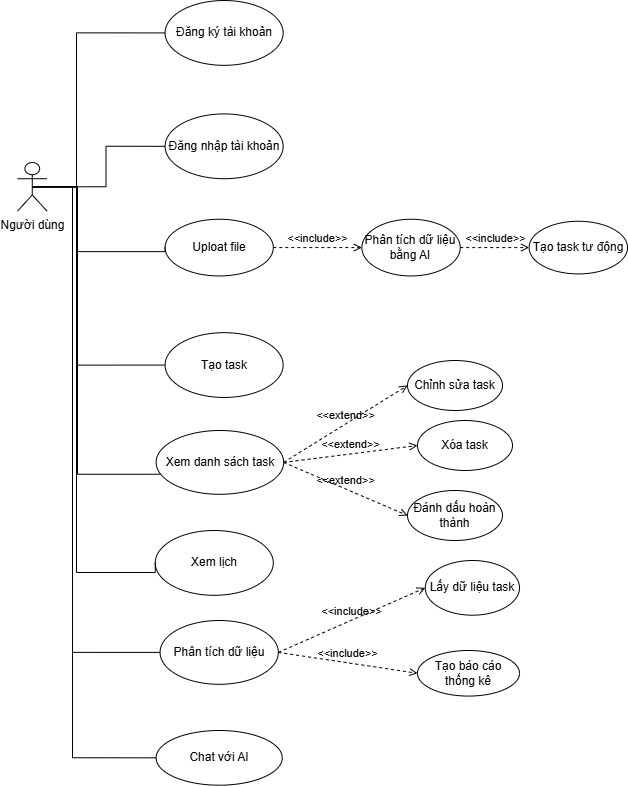

The diagram above was exported from draw.io. Its source (the exported page's mxGraphModel, read from the mxfile embedded in the PNG):
<mxGraphModel dx="730" dy="703" grid="1" gridSize="10" guides="1" tooltips="1" connect="1" arrows="1" fold="1" page="1" pageScale="1" pageWidth="850" pageHeight="1100" math="0" shadow="0">
  <root>
    <mxCell id="0" />
    <mxCell id="1" parent="0" />
    <mxCell id="nwaBGgCtuyHaFHiZn0EC-1" parent="1" style="shape=umlActor;verticalLabelPosition=bottom;verticalAlign=top;html=1;outlineConnect=0;" value="Người dùng" vertex="1">
      <mxGeometry height="48.60759493670886" width="29.516129032258068" x="50" y="222.02531645569618" as="geometry" />
    </mxCell>
    <mxCell id="nwaBGgCtuyHaFHiZn0EC-4" parent="1" style="ellipse;whiteSpace=wrap;html=1;" value="Đăng ký tài khoản" vertex="1">
      <mxGeometry height="64.81012658227849" width="118.06451612903227" x="197.58064516129033" y="60" as="geometry" />
    </mxCell>
    <mxCell id="kQMQsSNVpakm4E9kBq1M-2" edge="1" parent="1" source="nwaBGgCtuyHaFHiZn0EC-1" style="endArrow=none;html=1;rounded=0;exitX=0.5;exitY=0.5;exitDx=0;exitDy=0;exitPerimeter=0;entryX=0;entryY=0.5;entryDx=0;entryDy=0;edgeStyle=orthogonalEdgeStyle;" target="nwaBGgCtuyHaFHiZn0EC-4" value="">
      <mxGeometry height="50" relative="1" width="50" as="geometry">
        <Array as="points">
          <mxPoint x="109.03225806451613" y="246.32911392405063" />
          <mxPoint x="109.03225806451613" y="92.40506329113924" />
        </Array>
        <mxPoint x="20.483870967741932" y="246.32911392405063" as="sourcePoint" />
        <mxPoint x="443.54838709677426" y="230.126582278481" as="targetPoint" />
      </mxGeometry>
    </mxCell>
    <mxCell id="kQMQsSNVpakm4E9kBq1M-3" parent="1" style="ellipse;whiteSpace=wrap;html=1;" value="Đăng nhập tài khoản" vertex="1">
      <mxGeometry height="64.81012658227849" width="118.06451612903227" x="197.58064516129033" y="173.41772151898735" as="geometry" />
    </mxCell>
    <mxCell id="kQMQsSNVpakm4E9kBq1M-4" parent="1" style="ellipse;whiteSpace=wrap;html=1;" value="Uploat file" vertex="1">
      <mxGeometry height="56.70886075949367" width="108.22580645161291" x="197.58064516129033" y="278.7341772151899" as="geometry" />
    </mxCell>
    <mxCell id="kQMQsSNVpakm4E9kBq1M-5" parent="1" style="ellipse;whiteSpace=wrap;html=1;" value="Xem lịch" vertex="1">
      <mxGeometry height="64.81012658227849" width="118.06451612903227" x="187.74064516129036" y="589.9996202531645" as="geometry" />
    </mxCell>
    <mxCell id="kQMQsSNVpakm4E9kBq1M-6" edge="1" parent="1" source="kQMQsSNVpakm4E9kBq1M-3" style="endArrow=none;html=1;rounded=0;entryX=0.5;entryY=0.5;entryDx=0;entryDy=0;entryPerimeter=0;exitX=0;exitY=0.5;exitDx=0;exitDy=0;edgeStyle=orthogonalEdgeStyle;" target="nwaBGgCtuyHaFHiZn0EC-1" value="">
      <mxGeometry height="50" relative="1" width="50" as="geometry">
        <Array as="points">
          <mxPoint x="138.5483870967742" y="205.82278481012656" />
          <mxPoint x="138.5483870967742" y="246.32911392405063" />
        </Array>
        <mxPoint x="256.61290322580646" y="278.7341772151899" as="sourcePoint" />
        <mxPoint x="305.8064516129032" y="238.2278481012658" as="targetPoint" />
      </mxGeometry>
    </mxCell>
    <mxCell id="kQMQsSNVpakm4E9kBq1M-7" edge="1" parent="1" source="kQMQsSNVpakm4E9kBq1M-4" style="endArrow=none;html=1;rounded=0;exitX=0;exitY=0.5;exitDx=0;exitDy=0;edgeStyle=orthogonalEdgeStyle;entryX=0.5;entryY=0.5;entryDx=0;entryDy=0;entryPerimeter=0;" target="nwaBGgCtuyHaFHiZn0EC-1" value="">
      <mxGeometry height="50" relative="1" width="50" as="geometry">
        <Array as="points">
          <mxPoint x="109.03225806451613" y="311.1392405063291" />
          <mxPoint x="109.03225806451613" y="246.32911392405063" />
        </Array>
        <mxPoint x="182.82258064516128" y="392.15189873417717" as="sourcePoint" />
        <mxPoint x="50" y="440.75949367088606" as="targetPoint" />
      </mxGeometry>
    </mxCell>
    <mxCell id="kQMQsSNVpakm4E9kBq1M-8" edge="1" parent="1" source="kQMQsSNVpakm4E9kBq1M-5" style="endArrow=none;html=1;rounded=0;entryX=0.5;entryY=0.5;entryDx=0;entryDy=0;entryPerimeter=0;exitX=0;exitY=0.5;exitDx=0;exitDy=0;edgeStyle=orthogonalEdgeStyle;" target="nwaBGgCtuyHaFHiZn0EC-1" value="">
      <mxGeometry height="50" relative="1" width="50" as="geometry">
        <Array as="points">
          <mxPoint x="109" y="632" />
          <mxPoint x="109" y="246" />
        </Array>
        <mxPoint x="251.69354838709677" y="432.65822784810126" as="sourcePoint" />
        <mxPoint x="118.87096774193549" y="481.26582278481004" as="targetPoint" />
      </mxGeometry>
    </mxCell>
    <mxCell id="kQMQsSNVpakm4E9kBq1M-9" parent="1" style="ellipse;whiteSpace=wrap;html=1;" value="Phân tích dữ liệu bằng AI" vertex="1">
      <mxGeometry height="56.70886075949367" width="98.38709677419357" x="394.3548387096774" y="278.7341772151899" as="geometry" />
    </mxCell>
    <mxCell id="kQMQsSNVpakm4E9kBq1M-12" edge="1" parent="1" source="kQMQsSNVpakm4E9kBq1M-4" style="html=1;verticalAlign=bottom;labelBackgroundColor=none;endArrow=open;endFill=0;dashed=1;rounded=0;exitX=1;exitY=0.5;exitDx=0;exitDy=0;entryX=0;entryY=0.5;entryDx=0;entryDy=0;" target="kQMQsSNVpakm4E9kBq1M-9" value="&amp;lt;&amp;lt;include&amp;gt;&amp;gt;">
      <mxGeometry relative="1" width="160" as="geometry">
        <mxPoint x="384.5161290322581" y="262.53164556962025" as="sourcePoint" />
        <mxPoint x="541.9354838709678" y="262.53164556962025" as="targetPoint" />
      </mxGeometry>
    </mxCell>
    <mxCell id="kQMQsSNVpakm4E9kBq1M-13" parent="1" style="ellipse;whiteSpace=wrap;html=1;" value="Tạo task" vertex="1">
      <mxGeometry height="64.81012658227849" width="118.06451612903227" x="197.58064516129033" y="392.15189873417717" as="geometry" />
    </mxCell>
    <mxCell id="kQMQsSNVpakm4E9kBq1M-14" edge="1" parent="1" source="kQMQsSNVpakm4E9kBq1M-13" style="endArrow=none;html=1;rounded=0;entryX=0.5;entryY=0.5;entryDx=0;entryDy=0;entryPerimeter=0;exitX=0;exitY=0.5;exitDx=0;exitDy=0;edgeStyle=orthogonalEdgeStyle;" target="nwaBGgCtuyHaFHiZn0EC-1" value="">
      <mxGeometry height="50" relative="1" width="50" as="geometry">
        <Array as="points">
          <mxPoint x="109.03225806451613" y="424.55696202531647" />
          <mxPoint x="109.03225806451613" y="246.32911392405063" />
        </Array>
        <mxPoint x="404.1935483870968" y="521.7721518987341" as="sourcePoint" />
        <mxPoint x="453.38709677419354" y="481.26582278481004" as="targetPoint" />
      </mxGeometry>
    </mxCell>
    <mxCell id="kQMQsSNVpakm4E9kBq1M-15" parent="1" style="ellipse;whiteSpace=wrap;html=1;" value="Tạo task tư động" vertex="1">
      <mxGeometry height="52.658227848101255" width="98.38709677419357" x="561.6129032258065" y="280.75949367088606" as="geometry" />
    </mxCell>
    <mxCell id="kQMQsSNVpakm4E9kBq1M-18" parent="1" style="ellipse;whiteSpace=wrap;html=1;" value="Xem danh sách task" vertex="1">
      <mxGeometry height="63.79746835443038" width="127.54545454545455" x="188.6309090909091" y="489.99860759493674" as="geometry" />
    </mxCell>
    <mxCell id="kQMQsSNVpakm4E9kBq1M-21" parent="1" style="ellipse;whiteSpace=wrap;html=1;" value="Phân tích dữ liệu" vertex="1">
      <mxGeometry height="63.79746835443038" width="118.25127272727273" x="192.57254545454543" y="679.9993670886076" as="geometry" />
    </mxCell>
    <mxCell id="kQMQsSNVpakm4E9kBq1M-22" parent="1" style="ellipse;whiteSpace=wrap;html=1;" value="Chat với AI" vertex="1">
      <mxGeometry height="54.68354430379747" width="126.11472727272727" x="188.63072727272726" y="789.9964556962025" as="geometry" />
    </mxCell>
    <mxCell id="kQMQsSNVpakm4E9kBq1M-23" parent="1" style="ellipse;whiteSpace=wrap;html=1;" value="Lấy dữ liệu task" vertex="1">
      <mxGeometry height="54.68354430379747" width="94.27272727272728" x="457.7636363636364" y="620.0015189873417" as="geometry" />
    </mxCell>
    <mxCell id="kQMQsSNVpakm4E9kBq1M-24" parent="1" style="ellipse;whiteSpace=wrap;html=1;" value="Tạo báo cáo thống kê" vertex="1">
      <mxGeometry height="45.56962025316456" width="102.03636363636365" x="450.0036363636364" y="709.996835443038" as="geometry" />
    </mxCell>
    <mxCell id="kQMQsSNVpakm4E9kBq1M-25" edge="1" parent="1" source="kQMQsSNVpakm4E9kBq1M-21" style="html=1;verticalAlign=bottom;labelBackgroundColor=none;endArrow=open;endFill=0;dashed=1;rounded=0;exitX=1;exitY=0.5;exitDx=0;exitDy=0;entryX=0;entryY=0.5;entryDx=0;entryDy=0;" target="kQMQsSNVpakm4E9kBq1M-23" value="&amp;lt;&amp;lt;include&amp;gt;&amp;gt;">
      <mxGeometry relative="1" width="160" as="geometry">
        <mxPoint x="338.3636363636364" y="570.379746835443" as="sourcePoint" />
        <mxPoint x="515.8181818181818" y="570.379746835443" as="targetPoint" />
      </mxGeometry>
    </mxCell>
    <mxCell id="kQMQsSNVpakm4E9kBq1M-26" edge="1" parent="1" source="kQMQsSNVpakm4E9kBq1M-21" style="html=1;verticalAlign=bottom;labelBackgroundColor=none;endArrow=open;endFill=0;dashed=1;rounded=0;exitX=1;exitY=0.5;exitDx=0;exitDy=0;entryX=0;entryY=0.5;entryDx=0;entryDy=0;" target="kQMQsSNVpakm4E9kBq1M-24" value="&amp;lt;&amp;lt;include&amp;gt;&amp;gt;">
      <mxGeometry relative="1" width="160" as="geometry">
        <mxPoint x="338.3636363636364" y="570.379746835443" as="sourcePoint" />
        <mxPoint x="515.8181818181818" y="570.379746835443" as="targetPoint" />
      </mxGeometry>
    </mxCell>
    <mxCell id="kQMQsSNVpakm4E9kBq1M-27" edge="1" parent="1" source="kQMQsSNVpakm4E9kBq1M-21" style="endArrow=none;html=1;rounded=0;entryX=0.5;entryY=0.5;entryDx=0;entryDy=0;entryPerimeter=0;exitX=0;exitY=0.5;exitDx=0;exitDy=0;edgeStyle=orthogonalEdgeStyle;" target="nwaBGgCtuyHaFHiZn0EC-1" value="">
      <mxGeometry height="50" relative="1" width="50" as="geometry">
        <Array as="points">
          <mxPoint x="105" y="712" />
          <mxPoint x="105" y="246" />
        </Array>
        <mxPoint x="404.90909090909093" y="597.7215189873417" as="sourcePoint" />
        <mxPoint x="460.3636363636364" y="552.1518987341772" as="targetPoint" />
      </mxGeometry>
    </mxCell>
    <mxCell id="kQMQsSNVpakm4E9kBq1M-28" edge="1" parent="1" source="kQMQsSNVpakm4E9kBq1M-22" style="endArrow=none;html=1;rounded=0;entryX=0.5;entryY=0.5;entryDx=0;entryDy=0;entryPerimeter=0;exitX=0;exitY=0.5;exitDx=0;exitDy=0;edgeStyle=orthogonalEdgeStyle;" target="nwaBGgCtuyHaFHiZn0EC-1" value="">
      <mxGeometry height="50" relative="1" width="50" as="geometry">
        <Array as="points">
          <mxPoint x="105" y="817" />
          <mxPoint x="105" y="246" />
        </Array>
        <mxPoint x="404.90909090909093" y="597.7215189873417" as="sourcePoint" />
        <mxPoint x="460.3636363636364" y="552.1518987341772" as="targetPoint" />
      </mxGeometry>
    </mxCell>
    <mxCell id="kQMQsSNVpakm4E9kBq1M-31" edge="1" parent="1" source="kQMQsSNVpakm4E9kBq1M-9" style="html=1;verticalAlign=bottom;labelBackgroundColor=none;endArrow=open;endFill=0;dashed=1;rounded=0;exitX=1;exitY=0.5;exitDx=0;exitDy=0;entryX=0;entryY=0.5;entryDx=0;entryDy=0;" target="kQMQsSNVpakm4E9kBq1M-15" value="&amp;lt;&amp;lt;include&amp;gt;&amp;gt;">
      <mxGeometry relative="1" width="160" as="geometry">
        <mxPoint x="340" y="410" as="sourcePoint" />
        <mxPoint x="428" y="410" as="targetPoint" />
      </mxGeometry>
    </mxCell>
    <mxCell id="kQMQsSNVpakm4E9kBq1M-32" edge="1" parent="1" source="kQMQsSNVpakm4E9kBq1M-18" style="endArrow=none;html=1;rounded=0;entryX=0.5;entryY=0.5;entryDx=0;entryDy=0;entryPerimeter=0;exitX=0.034;exitY=0.686;exitDx=0;exitDy=0;exitPerimeter=0;edgeStyle=orthogonalEdgeStyle;" target="nwaBGgCtuyHaFHiZn0EC-1" value="">
      <mxGeometry height="50" relative="1" width="50" as="geometry">
        <Array as="points">
          <mxPoint x="110" y="534" />
          <mxPoint x="110" y="246" />
        </Array>
        <mxPoint x="370" y="520" as="sourcePoint" />
        <mxPoint x="420" y="470" as="targetPoint" />
      </mxGeometry>
    </mxCell>
    <mxCell id="kQMQsSNVpakm4E9kBq1M-33" parent="1" style="ellipse;whiteSpace=wrap;html=1;" value="Chỉnh sửa task" vertex="1">
      <mxGeometry height="50" width="95" x="440" y="420" as="geometry" />
    </mxCell>
    <mxCell id="kQMQsSNVpakm4E9kBq1M-34" edge="1" parent="1" source="kQMQsSNVpakm4E9kBq1M-18" style="html=1;verticalAlign=bottom;labelBackgroundColor=none;endArrow=open;endFill=0;dashed=1;rounded=0;exitX=1;exitY=0.5;exitDx=0;exitDy=0;entryX=0;entryY=0.5;entryDx=0;entryDy=0;" target="kQMQsSNVpakm4E9kBq1M-33" value="&amp;lt;&amp;lt;extend&amp;gt;&amp;gt;">
      <mxGeometry relative="1" width="160" as="geometry">
        <mxPoint x="310" y="500" as="sourcePoint" />
        <mxPoint x="470" y="500" as="targetPoint" />
      </mxGeometry>
    </mxCell>
    <mxCell id="kQMQsSNVpakm4E9kBq1M-35" parent="1" style="ellipse;whiteSpace=wrap;html=1;" value="Xóa task" vertex="1">
      <mxGeometry height="50" width="95" x="450" y="480" as="geometry" />
    </mxCell>
    <mxCell id="kQMQsSNVpakm4E9kBq1M-36" edge="1" parent="1" source="kQMQsSNVpakm4E9kBq1M-18" style="html=1;verticalAlign=bottom;labelBackgroundColor=none;endArrow=open;endFill=0;dashed=1;rounded=0;entryX=0;entryY=0.5;entryDx=0;entryDy=0;exitX=1;exitY=0.5;exitDx=0;exitDy=0;" target="kQMQsSNVpakm4E9kBq1M-35" value="&amp;lt;&amp;lt;extend&amp;gt;&amp;gt;">
      <mxGeometry relative="1" width="160" as="geometry">
        <mxPoint x="330" y="530" as="sourcePoint" />
        <mxPoint x="470" y="574.1" as="targetPoint" />
      </mxGeometry>
    </mxCell>
    <mxCell id="kQMQsSNVpakm4E9kBq1M-39" parent="1" style="ellipse;whiteSpace=wrap;html=1;" value="Đánh dấu hoàn thành" vertex="1">
      <mxGeometry height="50" width="95" x="440" y="550" as="geometry" />
    </mxCell>
    <mxCell id="kQMQsSNVpakm4E9kBq1M-40" edge="1" parent="1" source="kQMQsSNVpakm4E9kBq1M-18" style="html=1;verticalAlign=bottom;labelBackgroundColor=none;endArrow=open;endFill=0;dashed=1;rounded=0;entryX=0;entryY=0.5;entryDx=0;entryDy=0;exitX=1;exitY=0.5;exitDx=0;exitDy=0;" target="kQMQsSNVpakm4E9kBq1M-39" value="&amp;lt;&amp;lt;extend&amp;gt;&amp;gt;">
      <mxGeometry relative="1" width="160" as="geometry">
        <mxPoint x="320" y="520" as="sourcePoint" />
        <mxPoint x="455.4" y="580" as="targetPoint" />
      </mxGeometry>
    </mxCell>
  </root>
</mxGraphModel>